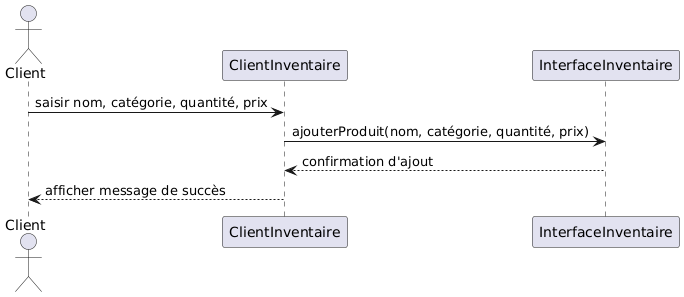

The diagram above was rendered by PlantUML. Its source (embedded in the PNG):
@startuml
actor Client as C
participant "ClientInventaire" as CI
participant "InterfaceInventaire" as II

C -> CI: saisir nom, catégorie, quantité, prix
CI -> II: ajouterProduit(nom, catégorie, quantité, prix)
II --> CI: confirmation d'ajout
CI --> C: afficher message de succès
@enduml